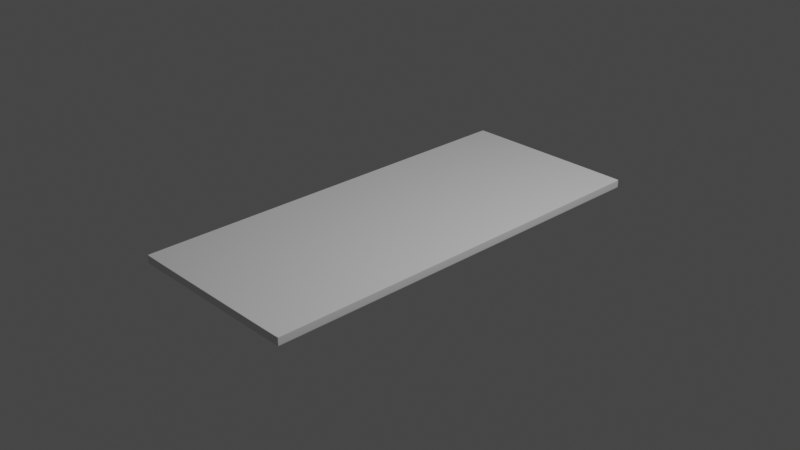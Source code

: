 # Source: phone.blend  (saved by Blender 2.81.16; exported with 4.5.12 LTS)
import bpy
from mathutils import Matrix  # noqa: F401  (used for matrix-valued properties, if any)

bpy.ops.wm.read_factory_settings(use_empty=True)
scene = bpy.context.scene
scene.name = 'Scene'

# ---- collections
col_collection = bpy.data.collections.new('Collection'); scene.collection.children.link(col_collection)

# ---- materials (node trees are filled in below, after node groups)
mat_material = bpy.data.materials.new('Material')
mat_material.alpha_threshold = 0.0
mat_material.use_transparent_shadow = False
mat_material.line_color = (0.0, 0.0, 0.0, 1.0)

# ---- material node trees
mat_material.use_nodes = True; mat_material.node_tree.nodes.clear()
_N = mat_material.node_tree.nodes; _L = mat_material.node_tree.links
n0 = _N.new('ShaderNodeOutputMaterial'); n0.name = 'Material Output'; n0.location = (300, 300)
n1 = _N.new('ShaderNodeBsdfPrincipled'); n1.name = 'Principled BSDF'; n1.location = (10, 300)
n1.distribution = 'GGX'
n1.subsurface_method = 'BURLEY'
n1.inputs[2].default_value = 0.4
n1.inputs[3].default_value = 1.45
n1.inputs[27].default_value = (0.0, 0.0, 0.0, 1.0)
n1.inputs[28].default_value = 1.0
_L.new(n1.outputs[0], n0.inputs[0])
n0.is_active_output = True

# ---- world
world_world = bpy.data.worlds.new('World'); scene.world = world_world
world_world.use_nodes = True; world_world.node_tree.nodes.clear()
_N = world_world.node_tree.nodes; _L = world_world.node_tree.links
n0 = _N.new('ShaderNodeOutputWorld'); n0.name = 'World Output'; n0.location = (300, 300)
n1 = _N.new('ShaderNodeBackground'); n1.name = 'Background'; n1.location = (10, 300)
n1.inputs[0].default_value = (0.05088, 0.05088, 0.05088, 1.0)
_L.new(n1.outputs[0], n0.inputs[0])
n0.is_active_output = True
world_world.color = (0.05088, 0.05088, 0.05088)
world_world.use_sun_shadow = False
world_world.sun_shadow_jitter_overblur = 0.0

# ---- cameras
cam_camera = bpy.data.cameras.new('Camera')
cam_camera.clip_end = 100.0
cam_camera.ortho_scale = 7.314

# ---- lights
light_light = bpy.data.lights.new('Light', 'POINT')
light_light.transmission_factor = 0.0
light_light.energy = 1000.0
light_light.shadow_soft_size = 0.1
light_light.shadow_maximum_resolution = 0.006
light_light.use_absolute_resolution = True

# ---- meshes
me_cube = bpy.data.meshes.new('Cube')
me_cube.from_pydata([(1.0, 1.0, 1.0), (1.0, 1.0, -1.0), (1.0, -1.0, 1.0), (1.0, -1.0, -1.0), (-1.0, 1.0, 1.0), (-1.0, 1.0, -1.0), (-1.0, -1.0, 1.0), (-1.0, -1.0, -1.0)], [], [(0, 4, 6, 2), (3, 2, 6, 7), (7, 6, 4, 5), (5, 1, 3, 7), (1, 0, 2, 3), (5, 4, 0, 1)])
_uv = me_cube.uv_layers.new(name='UVMap')
_uv.uv.foreach_set('vector', [0.625, 0.5, 0.875, 0.5, 0.875, 0.75, 0.625, 0.75, 0.375, 0.75, 0.625, 0.75, 0.625, 1.0, 0.375, 1.0, 0.375, 0.0, 0.625, 0.0, 0.625, 0.25, 0.375, 0.25, 0.125, 0.5, 0.375, 0.5, 0.375, 0.75, 0.125, 0.75, 0.375, 0.5, 0.625, 0.5, 0.625, 0.75, 0.375, 0.75, 0.375, 0.25, 0.625, 0.25, 0.625, 0.5, 0.375, 0.5])
me_cube.materials.append(mat_material)
me_cube.use_remesh_preserve_volume = False
me_cube.use_remesh_preserve_attributes = False
me_cube.use_mirror_vertex_groups = False
me_cube.update()

# ---- objects
ob_cube = bpy.data.objects.new('Cube', me_cube)
ob_light = bpy.data.objects.new('Light', light_light)
ob_camera = bpy.data.objects.new('Camera', cam_camera)

# ---- transforms, parenting, visibility, modifiers, constraints
ob_cube.location = (0.0, 0.0, 0.0)
ob_cube.scale = (1.0, 2.323, 0.04338)
ob_cube.lock_rotations_4d = False
ob_cube.empty_display_type = 'ARROWS'
ob_cube.lineart.crease_threshold = 0.0
_m = ob_cube.modifiers.new('Bevel', 'BEVEL')
_m.width = 0.01
_m.width_pct = 0.01
_m.segments = 2
_m.limit_method = 'NONE'
_m = ob_cube.modifiers.new('Subdivision', 'SUBSURF')
_m.uv_smooth = 'PRESERVE_CORNERS'
_m.show_only_control_edges = False
ob_light.location = (4.076, 1.005, 5.904)
ob_light.rotation_euler = (0.6503, 0.05522, 1.866)
ob_light.lock_rotations_4d = False
ob_light.empty_display_type = 'ARROWS'
ob_light.color = (0.0, 0.0, 0.0, 0.0)
ob_light.lineart.crease_threshold = 0.0
ob_camera.location = (7.359, -6.926, 4.958)
ob_camera.rotation_euler = (1.109, 0.0, 0.8149)
ob_camera.lock_rotations_4d = False
ob_camera.empty_display_type = 'ARROWS'
ob_camera.color = (0.0, 0.0, 0.0, 0.0)
ob_camera.display_type = 'WIRE'
ob_camera.lineart.crease_threshold = 0.0

# ---- collection membership
col_collection.objects.link(ob_cube)
col_collection.objects.link(ob_light)
col_collection.objects.link(ob_camera)

# ---- scene / render settings (as saved in the file)
scene.camera = ob_camera
scene.frame_start = 1; scene.frame_end = 250; scene.frame_set(1)
scene.render.engine = 'BLENDER_EEVEE_NEXT'
scene.cycles.use_denoising = False
scene.cycles.samples = 128
scene.cycles.sampling_pattern = 'TABULATED_SOBOL'
scene.cycles.use_adaptive_sampling = False
scene.cycles.use_light_tree = False
scene.view_settings.view_transform = 'Filmic'
bpy.context.view_layer.update()
